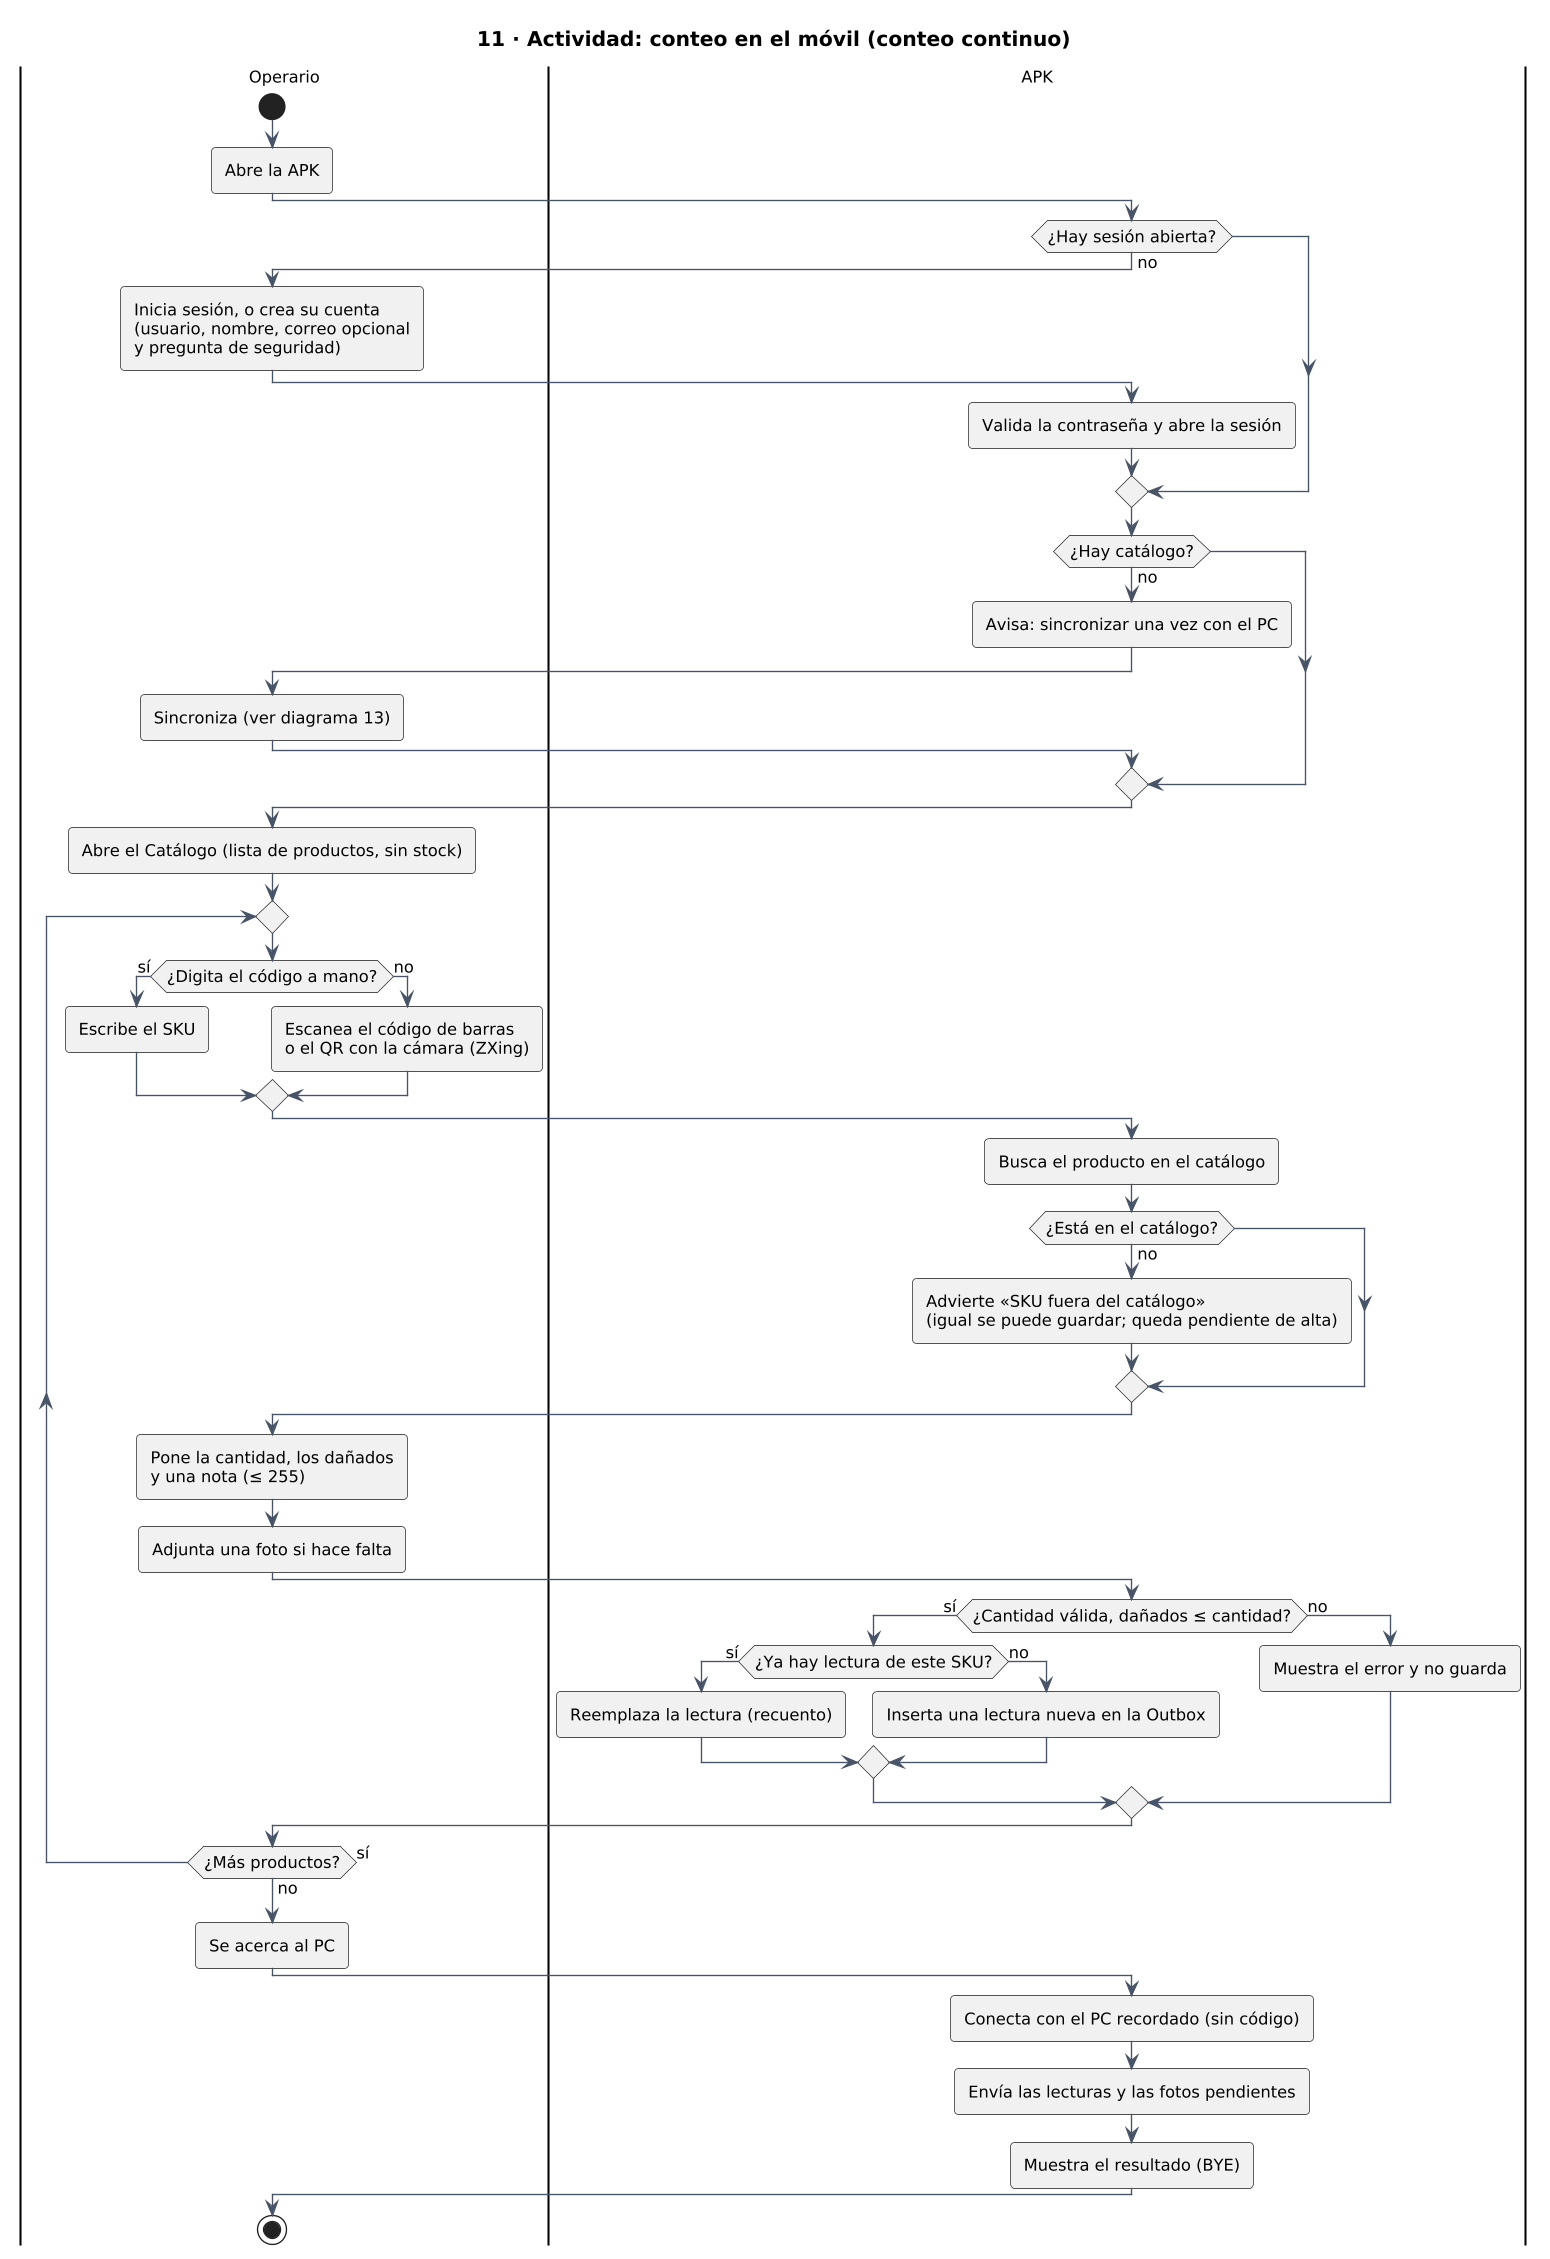

The diagram above was rendered by PlantUML. Its source (embedded in the PNG):
@startuml
skinparamlocked dpi 130
!include estilo.iuml
title 11 · Actividad: conteo en el móvil (conteo continuo)
|Operario|
start
:Abre la APK;
|APK|
if (¿Hay sesión abierta?) then (no)
  |Operario|
  :Inicia sesión, o crea su cuenta\n(usuario, nombre, correo opcional\ny pregunta de seguridad);
  |APK|
  :Valida la contraseña y abre la sesión;
endif
if (¿Hay catálogo?) then (no)
  :Avisa: sincronizar una vez con el PC;
  |Operario|
  :Sincroniza (ver diagrama 13);
  |APK|
endif
|Operario|
:Abre el Catálogo (lista de productos, sin stock);
repeat
  |Operario|
  if (¿Digita el código a mano?) then (sí)
    :Escribe el SKU;
  else (no)
    :Escanea el código de barras\no el QR con la cámara (ZXing);
  endif
  |APK|
  :Busca el producto en el catálogo;
  if (¿Está en el catálogo?) then (no)
    :Advierte «SKU fuera del catálogo»\n(igual se puede guardar; queda pendiente de alta);
  endif
  |Operario|
  :Pone la cantidad, los dañados\ny una nota (≤ 255);
  :Adjunta una foto si hace falta;
  |APK|
  if (¿Cantidad válida, dañados ≤ cantidad?) then (sí)
    if (¿Ya hay lectura de este SKU?) then (sí)
      :Reemplaza la lectura (recuento);
    else (no)
      :Inserta una lectura nueva en la Outbox;
    endif
  else (no)
    :Muestra el error y no guarda;
  endif
  |Operario|
repeat while (¿Más productos?) is (sí) not (no)
:Se acerca al PC;
|APK|
:Conecta con el PC recordado (sin código);
:Envía las lecturas y las fotos pendientes;
:Muestra el resultado (BYE);
|Operario|
stop
@enduml